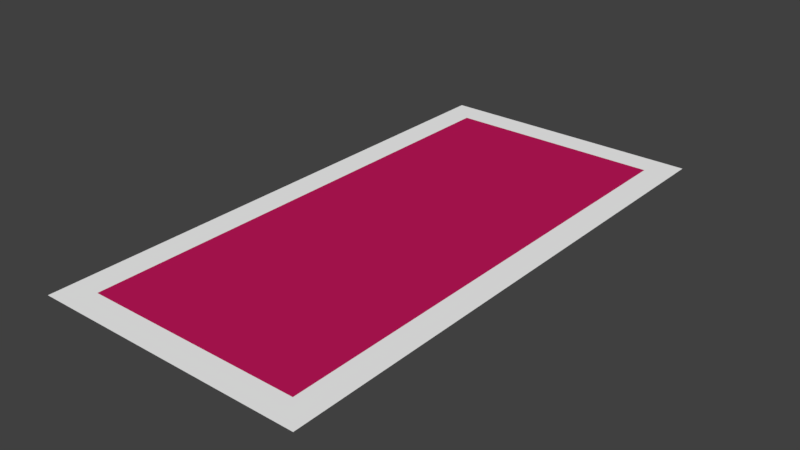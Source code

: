 # Source: alfombra.blend  (saved by Blender 2.79.0; exported with 4.5.12 LTS)
import bpy
from mathutils import Matrix  # noqa: F401  (used for matrix-valued properties, if any)

bpy.ops.wm.read_factory_settings(use_empty=True)
scene = bpy.context.scene
scene.name = 'Scene'

# ---- collections
col_collection_1 = bpy.data.collections.new('Collection 1'); scene.collection.children.link(col_collection_1)

# ---- materials (node trees are filled in below, after node groups)
mat_alfombra_centro = bpy.data.materials.new('Alfombra_centro')
mat_alfombra_centro.alpha_threshold = 0.0
mat_alfombra_centro.use_transparent_shadow = False
mat_alfombra_centro.diffuse_color = (0.5395, 0.009134, 0.1046, 1.0)
mat_alfombra_centro.roughness = 0.5
mat_alfombra_centro.line_color = (0.0, 0.0, 0.0, 1.0)
mat_alfombra_detalles = bpy.data.materials.new('Alfombra_detalles')
mat_alfombra_detalles.alpha_threshold = 0.0
mat_alfombra_detalles.use_transparent_shadow = False
mat_alfombra_detalles.diffuse_color = (0.956, 0.956, 0.956, 1.0)
mat_alfombra_detalles.roughness = 0.5

# ---- material node trees

# ---- world
world_world = bpy.data.worlds.new('World'); scene.world = world_world
world_world.color = (0.05088, 0.05088, 0.05088)
world_world.use_sun_shadow = False
world_world.sun_shadow_jitter_overblur = 0.0
world_world.cycles.sampling_method = 'MANUAL'

# ---- meshes
me_plane = bpy.data.meshes.new('Plane')
me_plane.from_pydata([(-0.4, -0.9, 0.0), (0.4, -0.9, 0.0), (-0.4, 0.9, 0.0), (0.4, 0.9, 0.0), (-0.5, -1.0, 0.0), (0.5, -1.0, 0.0), (-0.5, 1.0, 0.0), (0.5, 1.0, 0.0)], [], [(0, 1, 3, 2), (3, 7, 6, 2), (0, 4, 5, 1), (1, 5, 7, 3), (2, 6, 4, 0)])
me_plane.polygons.foreach_set('material_index', [0, 1, 1, 1, 1])
me_plane.materials.append(mat_alfombra_centro)
me_plane.materials.append(mat_alfombra_detalles)
me_plane.use_remesh_preserve_volume = False
me_plane.use_remesh_preserve_attributes = False
me_plane.use_mirror_vertex_groups = False
me_plane.update()

# ---- objects
ob_plane = bpy.data.objects.new('Plane', me_plane)

# ---- transforms, parenting, visibility, modifiers, constraints
ob_plane.location = (0.0, 0.0, 0.0)
ob_plane.lineart.crease_threshold = 0.0

# ---- collection membership
col_collection_1.objects.link(ob_plane)

# ---- scene / render settings (as saved in the file)
scene.frame_start = 1; scene.frame_end = 250; scene.frame_set(1)
scene.render.engine = 'BLENDER_EEVEE_NEXT'
scene.render.resolution_percentage = 50
scene.render.dither_intensity = 0.0
scene.cycles.use_denoising = False
scene.cycles.samples = 128
scene.cycles.sampling_pattern = 'TABULATED_SOBOL'
scene.cycles.use_adaptive_sampling = False
scene.cycles.use_light_tree = False
scene.cycles.blur_glossy = 0.0
scene.cycles.sample_clamp_indirect = 0.0
scene.view_settings.view_transform = 'Standard'
bpy.context.view_layer.update()

# ---- added for rendering (the .blend has no active camera and no usable light): camera, sun
cam_auto = bpy.data.cameras.new('AutoCamera')
cam_auto.lens = 50.0
cam_auto.sensor_width = 36.0
cam_auto.clip_end = 1000.0
ob_auto_camera = bpy.data.objects.new('AutoCamera', cam_auto)
scene.collection.objects.link(ob_auto_camera)
ob_auto_camera.location = (2.06887, -2.48264, 1.65509)
ob_auto_camera.rotation_euler = (1.09748, -7.21219e-08, 0.694738)
scene.camera = ob_auto_camera
light_auto_sun = bpy.data.lights.new('AutoSun', 'SUN')
light_auto_sun.energy = 3.0
light_auto_sun.angle = 0.0523599
ob_auto_sun = bpy.data.objects.new('AutoSun', light_auto_sun)
scene.collection.objects.link(ob_auto_sun)
ob_auto_sun.rotation_euler = (0.872665, 0.174533, 0.523599)
bpy.context.view_layer.update()

